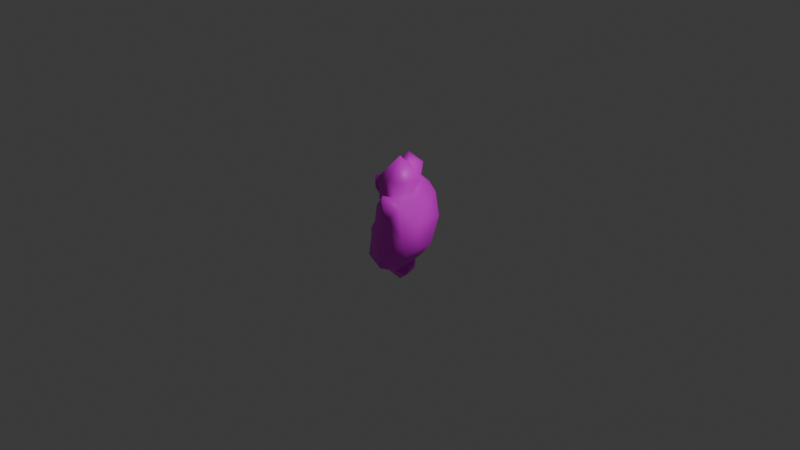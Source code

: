 # Source: crystalDecim.blend  (saved by Blender 4.1.24; exported with 4.5.12 LTS)
import bpy
from mathutils import Matrix  # noqa: F401  (used for matrix-valued properties, if any)

bpy.ops.wm.read_factory_settings(use_empty=True)
scene = bpy.context.scene
scene.name = 'Scene'

# ---- collections
col_collection = bpy.data.collections.new('Collection'); scene.collection.children.link(col_collection)

# ---- images (referenced by path relative to the original .blend; pixels are not part of the script)
import os
ASSET_DIR = os.environ.get("B2B_ASSET_DIR", "")  # directory of the original .blend (textures are referenced by path, not embedded)
HERE = os.path.dirname(os.path.abspath(__file__))  # packed textures are extracted next to this script under _unpacked/

def load_image(name, relpath, width, height, colorspace="sRGB"):
    """Load a texture the original file referenced (path relative to the .blend, or extracted next to this script)."""
    p = next((c for c in (os.path.join(HERE, relpath), os.path.join(ASSET_DIR, relpath)) if relpath and os.path.exists(c)), "")
    if p:
        img = bpy.data.images.load(p, check_existing=True)
        img.name = name
    else:  # same state as the original file: an image datablock whose file is absent (Cycles renders it pink)
        img = bpy.data.images.new(name, width, height)
        img.source = "FILE"
        img.filepath = "//" + (relpath or name)
    img.colorspace_settings.name = colorspace
    return img
img_t_mineral_1_basecolor_png = load_image('T_Mineral_1_BaseColor.png', 'T_Mineral_1_BaseColor.png', 1024, 1024, 'sRGB')

# ---- materials (node trees are filled in below, after node groups)
mat_mineral_1 = bpy.data.materials.new('Mineral_1')
mat_mineral_1.use_transparent_shadow = False
mat_mineral_1.diffuse_color = (0.357, 0.5761, 0.8, 1.0)
mat_mineral_1.roughness = 0.5

# ---- material node trees
mat_mineral_1.use_nodes = True; mat_mineral_1.node_tree.nodes.clear()
_N = mat_mineral_1.node_tree.nodes; _L = mat_mineral_1.node_tree.links
n0 = _N.new('ShaderNodeBsdfPrincipled'); n0.name = 'Principled BSDF'; n0.location = (10, 300)
n0.inputs[27].default_value = (0.0, 0.0, 0.0, 1.0)
n0.inputs[28].default_value = 1.0
n1 = _N.new('ShaderNodeOutputMaterial'); n1.name = 'Material Output'; n1.location = (300, 300)
n2 = _N.new('ShaderNodeNormalMap'); n2.name = 'Normal Map'; n2.location = (-300, -300)
n2.label = 'Normal/Map'
n2.inputs[0].default_value = 0.0
n3 = _N.new('ShaderNodeTexImage'); n3.name = 'Image Texture'; n3.location = (-300, 600)
n3.image = img_t_mineral_1_basecolor_png
_L.new(n0.outputs[0], n1.inputs[0])
_L.new(n2.outputs[0], n0.inputs[5])
_L.new(n3.outputs[0], n0.inputs[0])
n1.is_active_output = True

# ---- world
world_world = bpy.data.worlds.new('World'); scene.world = world_world
world_world.use_nodes = True; world_world.node_tree.nodes.clear()
_N = world_world.node_tree.nodes; _L = world_world.node_tree.links
n0 = _N.new('ShaderNodeOutputWorld'); n0.name = 'World Output'; n0.location = (300, 300)
n1 = _N.new('ShaderNodeBackground'); n1.name = 'Background'; n1.location = (10, 300)
n1.inputs[0].default_value = (0.05088, 0.05088, 0.05088, 1.0)
_L.new(n1.outputs[0], n0.inputs[0])
n0.is_active_output = True
world_world.color = (0.05088, 0.05088, 0.05088)
world_world.use_sun_shadow = False
world_world.sun_shadow_jitter_overblur = 0.0

# ---- cameras
cam_camera = bpy.data.cameras.new('Camera')
cam_camera.clip_end = 100.0
cam_camera.ortho_scale = 7.314

# ---- lights
light_light = bpy.data.lights.new('Light', 'POINT')
light_light.transmission_factor = 0.0
light_light.energy = 1000.0
light_light.shadow_soft_size = 0.1
light_light.shadow_maximum_resolution = 0.006
light_light.use_absolute_resolution = True

# ---- meshes
me_sm_mineral_1 = bpy.data.meshes.new('SM_Mineral_1')
me_sm_mineral_1.from_pydata([(-0.2555, -0.2484, 0.05542), (-0.2148, -0.1997, 0.1879), (-0.2213, -0.1078, 0.1809), (-0.2547, -0.01547, 0.008523), (-0.2109, -0.4415, 0.06631), (-0.2049, -0.4009, 0.231), (-0.09892, -0.5304, 0.1166), (-0.1303, -0.506, 0.013), (-0.1213, -0.5626, -0.01656), (-0.01693, -0.1966, 0.2887), (-0.1238, -0.08825, 0.2356), (-0.04428, -0.4921, 0.237), (0.01968, -0.5235, 0.162), (0.01995, -0.6781, 0.01051), (-0.3469, 0.3009, -0.118), (-0.349, 0.3901, 0.01533), (-0.2638, 0.2828, 0.07803), (-0.2031, 0.06779, 0.06756), (-0.1745, 0.1401, 0.02224), (-0.1931, 0.3477, 0.006637), (-0.2003, 0.4766, -0.005993), (-0.1852, -0.03285, 0.1584), (-0.1274, 0.1669, 0.1463), (0.01251, 0.6982, -0.002923), (-0.1007, 0.1922, 0.2122), (-0.1317, 0.4754, 0.1611), (0.02948, 0.317, 0.2097), (0.04599, 0.4946, 0.2127), (-0.2871, -0.1879, -0.2447), (-0.1962, -0.3475, -0.1612), (-0.2083, -0.2372, -0.3925), (-0.08056, -0.5093, -0.114), (-0.09674, -0.1165, -0.4657), (-0.1012, -0.421, -0.2291), (-0.379, 0.2393, -0.02158), (-0.2753, 0.4873, -0.2066), (-0.2961, 0.4217, -0.3427), (-0.2098, 0.5817, -0.3365), (-0.2432, 0.3505, -0.1344), (-0.2373, 0.03531, -0.1058), (-0.2122, 0.1323, -0.2107), (-0.2515, 0.1005, -0.3248), (-0.1813, 0.2221, -0.3556), (-0.1591, 0.2995, -0.1072), (-0.06693, 0.5453, -0.2213), (-0.2233, 0.4187, -0.4197), (-0.22, -0.00519, -0.4319), (-0.1508, 0.1431, -0.4813), (-0.08791, 0.2941, -0.3921), (-0.1151, 0.488, -0.1672), (-0.09124, 0.4759, -0.4228), (-0.01457, 0.08522, -0.4692), (0.03418, 0.4701, -0.2143), (0.01009, 0.3906, -0.2759), (0.06467, -0.4274, 0.3206), (0.1598, -0.5675, 0.05749), (0.1664, -0.1241, 0.3289), (0.1084, -0.5025, 0.1513), (0.2706, -0.1978, 0.3262), (0.3251, -0.3126, 0.2541), (0.3478, -0.2596, 0.02255), (0.3817, -0.1901, 0.257), (0.4434, -0.1109, 0.1301), (0.05528, 0.1474, 0.3027), (0.02433, 0.2764, 0.3168), (0.1482, 0.3346, 0.1752), (0.2373, 0.2704, 0.2231), (0.1604, 0.2588, 0.3656), (0.1705, 0.1415, 0.3094), (0.1209, 0.4035, 0.3315), (0.182, 0.4882, 0.1376), (0.2293, 0.3439, 0.04629), (0.3533, -0.01471, 0.3022), (0.3239, 0.2334, -0.07037), (0.4094, 0.1201, 0.1279), (0.03254, -0.5645, -0.137), (0.1348, -0.547, -0.09483), (0.1003, -0.4364, -0.1411), (0.1002, -0.3006, -0.3141), (0.1207, -0.1102, -0.3832), (0.1737, -0.4186, -0.05541), (0.3764, -0.1784, -0.07834), (-0.001501, 0.2912, -0.4242), (0.1664, 0.248, -0.3503), (0.2338, 0.4919, -0.02752), (0.1442, 0.4421, -0.1846), (0.3439, 0.08111, -0.223)], [], [(5, 1, 0), (4, 5, 0), (0, 1, 2), (0, 2, 3), (5, 6, 11), (1, 5, 9), (10, 1, 9), (54, 5, 11), (13, 12, 6), (17, 3, 21), (19, 16, 18), (3, 17, 18), (39, 3, 18), (17, 22, 18), (19, 18, 22), (24, 21, 10), (17, 21, 24), (22, 26, 25), (22, 17, 24), (19, 22, 25), (63, 24, 10), (22, 24, 26), (26, 63, 64), (49, 23, 52), (28, 29, 0), (28, 0, 3), (29, 28, 30), (46, 28, 41), (30, 28, 46), (30, 46, 32), (29, 7, 4), (8, 7, 31), (32, 78, 30), (33, 77, 31), (78, 77, 33), (15, 38, 14), (40, 34, 14), (41, 28, 3), (37, 36, 35), (38, 40, 14), (42, 40, 36), (42, 41, 40), (37, 45, 36), (46, 42, 47), (49, 35, 43), (35, 49, 44), (48, 42, 45), (37, 50, 45), (51, 32, 47), (48, 53, 82), (55, 12, 13), (12, 57, 11), (56, 9, 58), (56, 58, 72), (80, 59, 57), (61, 58, 59), (60, 61, 59), (72, 61, 62), (64, 69, 26), (27, 70, 23), (26, 69, 65), (27, 26, 65), (63, 56, 72), (63, 68, 67), (68, 66, 67), (70, 27, 65), (23, 70, 84), (65, 66, 71), (71, 84, 70), (66, 68, 72), (73, 71, 74), (62, 74, 72), (74, 62, 86), (55, 13, 76), (76, 13, 75), (76, 80, 55), (78, 81, 80), (80, 81, 60), (62, 60, 81), (82, 53, 52), (79, 32, 51), (23, 84, 85), (82, 52, 85), (85, 83, 82), (84, 71, 85), (0, 29, 4), (21, 3, 2), (2, 1, 10), (4, 6, 5), (7, 6, 4), (9, 5, 54), (12, 11, 6), (7, 8, 6), (8, 13, 6), (16, 15, 34), (38, 15, 19), (18, 16, 34), (19, 15, 16), (19, 25, 20), (18, 34, 39), (21, 2, 10), (20, 25, 23), (27, 23, 25), (26, 24, 63), (26, 27, 25), (29, 30, 33), (33, 7, 29), (33, 31, 7), (78, 33, 30), (78, 32, 79), (31, 13, 8), (31, 75, 13), (31, 77, 75), (14, 34, 15), (39, 34, 40), (35, 36, 38), (40, 38, 36), (46, 41, 42), (68, 63, 72), (38, 19, 43), (43, 19, 20), (49, 20, 23), (38, 43, 35), (44, 37, 35), (45, 42, 36), (48, 47, 42), (43, 20, 49), (50, 48, 45), (47, 32, 46), (53, 48, 50), (47, 48, 82), (82, 51, 47), (53, 44, 49), (44, 50, 37), (49, 52, 53), (50, 44, 53), (51, 82, 83), (55, 57, 12), (9, 54, 58), (11, 57, 54), (80, 57, 55), (59, 58, 54), (54, 57, 59), (80, 60, 59), (60, 62, 61), (63, 10, 9), (64, 63, 67), (63, 9, 56), (69, 64, 67), (65, 69, 66), (66, 69, 67), (71, 70, 65), (74, 66, 72), (71, 66, 74), (72, 58, 61), (86, 73, 74), (75, 77, 76), (77, 80, 76), (77, 78, 80), (79, 86, 78), (78, 86, 81), (85, 52, 23), (51, 83, 79), (79, 83, 86), (85, 71, 73), (83, 85, 73), (73, 86, 83), (81, 86, 62), (39, 41, 3), (39, 40, 41)])
me_sm_mineral_1.polygons.foreach_set('use_smooth', [True] * 170)
_uv = me_sm_mineral_1.uv_layers.new(name='UVMap')
_uv.uv.foreach_set('vector', [0.3494, 0.1098, 0.3355, 0.1875, 0.274, 0.1724, 0.2876, 0.08023, 0.3494, 0.1098, 0.274, 0.1724, 0.274, 0.1724, 0.3355, 0.1875, 0.3355, 0.229, 0.274, 0.1724, 0.3355, 0.229, 0.255, 0.272, 0.3494, 0.1098, 0.3386, 0.03206, 0.397, 0.06028, 0.3355, 0.1875, 0.3494, 0.1098, 0.4486, 0.1759, 0.3939, 0.2353, 0.3355, 0.1875, 0.4486, 0.1759, 0.4593, 0.07224, 0.3494, 0.1098, 0.397, 0.06028, 0.3072, 0.6984, 0.3898, 0.729, 0.337, 0.7797, 0.298, 0.316, 0.255, 0.272, 0.3397, 0.266, 0.9648, 0.5575, 0.9752, 0.6045, 0.8942, 0.6102, 0.255, 0.272, 0.298, 0.316, 0.2766, 0.3645, 0.2037, 0.3153, 0.255, 0.272, 0.2766, 0.3645, 0.298, 0.316, 0.3522, 0.3763, 0.2766, 0.3645, 0.08339, 0.5505, 0.1509, 0.564, 0.1725, 0.6258, 0.3891, 0.3752, 0.3397, 0.266, 0.3939, 0.2353, 0.298, 0.316, 0.3397, 0.266, 0.3891, 0.3752, 0.1725, 0.6258, 0.1032, 0.7228, 0.03066, 0.641, 0.3522, 0.3763, 0.298, 0.316, 0.3891, 0.3752, 0.08339, 0.5505, 0.1725, 0.6258, 0.03066, 0.641, 0.4872, 0.3558, 0.3891, 0.3752, 0.3939, 0.2353, 0.3522, 0.3763, 0.3891, 0.3752, 0.444, 0.4487, 0.9222, 0.4823, 0.824, 0.4438, 0.8809, 0.4469, 0.3091, 0.514, 0.1941, 0.4639, 0.3089, 0.4357, 0.1421, 0.2005, 0.1796, 0.1213, 0.274, 0.1724, 0.1421, 0.2005, 0.274, 0.1724, 0.255, 0.272, 0.1796, 0.1213, 0.1421, 0.2005, 0.07003, 0.165, 0.04349, 0.2541, 0.1421, 0.2005, 0.1028, 0.3267, 0.07003, 0.165, 0.1421, 0.2005, 0.04349, 0.2541, 0.508, 0.4103, 0.6244, 0.3798, 0.581, 0.4346, 0.1796, 0.1213, 0.2778, 0.03019, 0.2876, 0.08023, 0.2735, 0.7504, 0.2656, 0.7835, 0.2172, 0.7121, 0.581, 0.4346, 0.5086, 0.5595, 0.508, 0.4103, 0.4241, 0.5096, 0.4192, 0.6275, 0.3508, 0.5612, 0.5086, 0.5595, 0.4192, 0.6275, 0.4241, 0.5096, 0.9392, 0.2123, 0.8984, 0.2602, 0.878, 0.2098, 0.8606, 0.7573, 0.9721, 0.687, 0.9641, 0.7459, 0.1028, 0.3267, 0.1421, 0.2005, 0.255, 0.272, 0.8983, 0.9211, 0.8301, 0.8976, 0.8949, 0.8488, 0.9645, 0.7963, 0.8606, 0.7573, 0.9641, 0.7459, 0.2438, 0.7936, 0.2309, 0.8804, 0.139, 0.759, 0.06423, 0.397, 0.1028, 0.3267, 0.147, 0.3593, 0.8983, 0.9211, 0.8363, 0.9465, 0.8301, 0.8976, 0.04349, 0.2541, 0.06423, 0.397, 0.01015, 0.3582, 0.05179, 0.8805, 0.08488, 0.808, 0.1353, 0.902, 0.08488, 0.808, 0.05179, 0.8805, 0.01961, 0.8619, 0.154, 0.9039, 0.2028, 0.8851, 0.2001, 0.9818, 0.8983, 0.9211, 0.9025, 0.9938, 0.8363, 0.9465, 0.6852, 0.4598, 0.581, 0.4346, 0.7098, 0.3989, 0.7978, 0.4389, 0.8655, 0.4973, 0.7795, 0.4737, 0.3431, 0.6551, 0.3898, 0.729, 0.3072, 0.6984, 0.3927, 0.005872, 0.4709, 0.01926, 0.397, 0.06028, 0.5276, 0.2116, 0.4486, 0.1759, 0.5804, 0.1635, 0.5276, 0.2116, 0.5804, 0.1635, 0.6196, 0.2795, 0.4292, 0.7074, 0.5011, 0.8588, 0.3788, 0.7942, 0.5683, 0.8597, 0.5263, 0.9073, 0.5011, 0.8588, 0.5427, 0.7525, 0.5683, 0.8597, 0.5011, 0.8588, 0.6743, 0.8887, 0.5683, 0.8597, 0.6043, 0.805, 0.8809, 0.4469, 0.9307, 0.4049, 0.9222, 0.4823, 0.09137, 0.4805, 0.09019, 0.4107, 0.1941, 0.4639, 0.9222, 0.4823, 0.9307, 0.4049, 0.9607, 0.4711, 0.01978, 0.7202, 0.1032, 0.7228, 0.0924, 0.7828, 0.4872, 0.3558, 0.5276, 0.2116, 0.6196, 0.2795, 0.824, 0.4438, 0.803, 0.3801, 0.8699, 0.3886, 0.803, 0.3801, 0.8659, 0.3253, 0.8699, 0.3886, 0.006586, 0.7759, 0.01978, 0.7202, 0.0924, 0.7828, 0.1941, 0.4639, 0.09019, 0.4107, 0.18, 0.3419, 0.8702, 0.8299, 0.8127, 0.8564, 0.8518, 0.7545, 0.9047, 0.06392, 0.8385, 0.1111, 0.8333, 0.02972, 0.8127, 0.8564, 0.7981, 0.9068, 0.6743, 0.8887, 0.7615, 0.7011, 0.8518, 0.7545, 0.7146, 0.7988, 0.6043, 0.805, 0.7146, 0.7988, 0.6743, 0.8887, 0.7146, 0.7988, 0.6043, 0.805, 0.6908, 0.6501, 0.3431, 0.6551, 0.3072, 0.6984, 0.2856, 0.6343, 0.2856, 0.6343, 0.3072, 0.6984, 0.2565, 0.6668, 0.2856, 0.6343, 0.3325, 0.5711, 0.3431, 0.6551, 0.5086, 0.5595, 0.5807, 0.7153, 0.4292, 0.7074, 0.4292, 0.7074, 0.5807, 0.7153, 0.5427, 0.7525, 0.6043, 0.805, 0.5427, 0.7525, 0.5807, 0.7153, 0.7795, 0.4737, 0.8655, 0.4973, 0.8938, 0.5613, 0.598, 0.5406, 0.581, 0.4346, 0.6852, 0.4598, 0.1941, 0.4639, 0.18, 0.3419, 0.2466, 0.3687, 0.7795, 0.4737, 0.8938, 0.5613, 0.8483, 0.6115, 0.8483, 0.6115, 0.7555, 0.5595, 0.7795, 0.4737, 0.8385, 0.1111, 0.9047, 0.06392, 0.8772, 0.1793, 0.274, 0.1724, 0.1796, 0.1213, 0.2876, 0.08023, 0.3397, 0.266, 0.255, 0.272, 0.3355, 0.229, 0.3355, 0.229, 0.3355, 0.1875, 0.3939, 0.2353, 0.2876, 0.08023, 0.3386, 0.03206, 0.3494, 0.1098, 0.2778, 0.03019, 0.3386, 0.03206, 0.2876, 0.08023, 0.4486, 0.1759, 0.3494, 0.1098, 0.4593, 0.07224, 0.3927, 0.005872, 0.397, 0.06028, 0.3386, 0.03206, 0.2656, 0.7835, 0.2735, 0.7504, 0.337, 0.7797, 0.2735, 0.7504, 0.3072, 0.6984, 0.337, 0.7797, 0.995, 0.1981, 0.9392, 0.2123, 0.9253, 0.1607, 0.8984, 0.2602, 0.9392, 0.2123, 0.97, 0.2695, 0.8942, 0.6102, 0.9752, 0.6045, 0.9721, 0.687, 0.97, 0.2695, 0.9392, 0.2123, 0.995, 0.1981, 0.08339, 0.5505, 0.03066, 0.641, 0.01704, 0.5595, 0.8942, 0.6102, 0.9721, 0.687, 0.8515, 0.6828, 0.3397, 0.266, 0.3355, 0.229, 0.3939, 0.2353, 0.2441, 0.5847, 0.1517, 0.557, 0.1941, 0.4639, 0.09137, 0.4805, 0.1941, 0.4639, 0.1517, 0.557, 0.444, 0.4487, 0.3891, 0.3752, 0.4872, 0.3558, 0.1032, 0.7228, 0.01978, 0.7202, 0.03066, 0.641, 0.1796, 0.1213, 0.07003, 0.165, 0.1379, 0.06482, 0.1379, 0.06482, 0.2778, 0.03019, 0.1796, 0.1213, 0.1379, 0.06482, 0.201, 0.01019, 0.2778, 0.03019, 0.5086, 0.5595, 0.4241, 0.5096, 0.508, 0.4103, 0.5086, 0.5595, 0.581, 0.4346, 0.598, 0.5406, 0.2172, 0.7121, 0.3072, 0.6984, 0.2735, 0.7504, 0.2172, 0.7121, 0.2565, 0.6668, 0.3072, 0.6984, 0.2172, 0.7121, 0.2414, 0.5904, 0.2565, 0.6668, 0.878, 0.2098, 0.9253, 0.1607, 0.9392, 0.2123, 0.8515, 0.6828, 0.9721, 0.687, 0.8606, 0.7573, 0.08488, 0.808, 0.139, 0.759, 0.1699, 0.8716, 0.2309, 0.8804, 0.1699, 0.8716, 0.139, 0.759, 0.04349, 0.2541, 0.1028, 0.3267, 0.06423, 0.397, 0.5409, 0.3488, 0.4872, 0.3558, 0.6196, 0.2795, 0.9645, 0.7963, 0.98, 0.8582, 0.9333, 0.8272, 0.093, 0.4929, 0.08339, 0.5505, 0.01704, 0.5595, 0.3091, 0.514, 0.2441, 0.5847, 0.1941, 0.4639, 0.1699, 0.8716, 0.1353, 0.902, 0.08488, 0.808, 0.9713, 0.9165, 0.8983, 0.9211, 0.8949, 0.8488, 0.1738, 0.728, 0.2438, 0.7936, 0.139, 0.759, 0.03814, 0.4548, 0.01015, 0.3582, 0.06423, 0.397, 0.093, 0.4929, 0.01704, 0.5595, 0.00697, 0.4769, 0.1314, 0.9819, 0.154, 0.9039, 0.2001, 0.9818, 0.7098, 0.3989, 0.581, 0.4346, 0.6244, 0.3798, 0.07353, 0.9127, 0.154, 0.9039, 0.1314, 0.9819, 0.7098, 0.3989, 0.7978, 0.4389, 0.7795, 0.4737, 0.7795, 0.4737, 0.6852, 0.4598, 0.7098, 0.3989, 0.07353, 0.9127, 0.02441, 0.9822, 0.01241, 0.9465, 0.9713, 0.9165, 0.9025, 0.9938, 0.8983, 0.9211, 0.8229, 0.3209, 0.8494, 0.2429, 0.8736, 0.2814, 0.1314, 0.9819, 0.02441, 0.9822, 0.07353, 0.9127, 0.6852, 0.4598, 0.7795, 0.4737, 0.7555, 0.5595, 0.3431, 0.6551, 0.4047, 0.6423, 0.3898, 0.729, 0.4486, 0.1759, 0.4593, 0.07224, 0.5804, 0.1635, 0.397, 0.06028, 0.4709, 0.01926, 0.4593, 0.07224, 0.3325, 0.5711, 0.4047, 0.6423, 0.3431, 0.6551, 0.5011, 0.8588, 0.5263, 0.9073, 0.4052, 0.8936, 0.4052, 0.8936, 0.3788, 0.7942, 0.5011, 0.8588, 0.4292, 0.7074, 0.5427, 0.7525, 0.5011, 0.8588, 0.5427, 0.7525, 0.6043, 0.805, 0.5683, 0.8597, 0.4872, 0.3558, 0.3939, 0.2353, 0.4486, 0.1759, 0.8809, 0.4469, 0.824, 0.4438, 0.8699, 0.3886, 0.4872, 0.3558, 0.4486, 0.1759, 0.5276, 0.2116, 0.9307, 0.4049, 0.8809, 0.4469, 0.8699, 0.3886, 0.9248, 0.3092, 0.9355, 0.3868, 0.8659, 0.3253, 0.8659, 0.3253, 0.9307, 0.4049, 0.8699, 0.3886, 0.9047, 0.06392, 0.8333, 0.02972, 0.8987, 0.002482, 0.7146, 0.7988, 0.8127, 0.8564, 0.6743, 0.8887, 0.8518, 0.7545, 0.8127, 0.8564, 0.7146, 0.7988, 0.6743, 0.8887, 0.5263, 0.9073, 0.5683, 0.8597, 0.6908, 0.6501, 0.7615, 0.7011, 0.7146, 0.7988, 0.2565, 0.6668, 0.2414, 0.5904, 0.2856, 0.6343, 0.2414, 0.5904, 0.3325, 0.5711, 0.2856, 0.6343, 0.4192, 0.6275, 0.5086, 0.5595, 0.4292, 0.7074, 0.598, 0.5406, 0.6908, 0.6501, 0.5086, 0.5595, 0.5086, 0.5595, 0.6908, 0.6501, 0.5807, 0.7153, 0.2466, 0.3687, 0.3089, 0.4357, 0.1941, 0.4639, 0.6852, 0.4598, 0.7555, 0.5595, 0.598, 0.5406, 0.598, 0.5406, 0.7555, 0.5595, 0.6908, 0.6501, 0.8483, 0.6115, 0.8518, 0.7545, 0.7615, 0.7011, 0.7555, 0.5595, 0.8483, 0.6115, 0.7615, 0.7011, 0.7615, 0.7011, 0.6908, 0.6501, 0.7555, 0.5595, 0.5807, 0.7153, 0.6908, 0.6501, 0.6043, 0.805, 0.2037, 0.3153, 0.1028, 0.3267, 0.255, 0.272, 0.2037, 0.3153, 0.147, 0.3593, 0.1028, 0.3267])
me_sm_mineral_1.materials.append(mat_mineral_1)
me_sm_mineral_1.update()
me_sm_mineral_1.normals_split_custom_set([tuple(v) for v in zip(*[iter([-0.6971, -0.37, 0.6141, -0.7778, 0.07707, 0.6238, -0.9914, -0.1184, 0.05502, -0.8257, -0.564, 0.004847, -0.6971, -0.37, 0.6141, -0.9914, -0.1184, 0.05502, -0.9914, -0.1184, 0.05502, -0.7778, 0.07707, 0.6238, -0.7391, 0.2299, 0.6332, -0.9914, -0.1184, 0.05502, -0.7391, 0.2299, 0.6332, -0.9451, 0.2956, 0.1393, -0.6971, -0.37, 0.6141, -0.5638, -0.7618, 0.319, -0.1393, -0.8002, 0.5834, -0.7778, 0.07707, 0.6238, -0.6971, -0.37, 0.6141, -0.2968, 0.06615, 0.9526, -0.4816, 0.135, 0.8659, -0.7778, 0.07707, 0.6238, -0.2968, 0.06615, 0.9526, 0.1238, -0.4207, 0.8987, -0.6971, -0.37, 0.6141, -0.1393, -0.8002, 0.5834, 0.09537, -0.9952, -0.0196, 0.2089, -0.8107, 0.5469, -0.5638, -0.7618, 0.319, -0.8695, 0.408, 0.2783, -0.9451, 0.2956, 0.1393, -0.7878, 0.309, 0.5329, -0.8753, 0.4835, -0.006516, 0.05865, 0.07212, 0.9957, -0.9647, -0.02923, 0.2618, -0.9451, 0.2956, 0.1393, -0.8695, 0.408, 0.2783, -0.9647, -0.02923, 0.2618, -0.9745, 0.2156, -0.06213, -0.9451, 0.2956, 0.1393, -0.9647, -0.02923, 0.2618, -0.8695, 0.408, 0.2783, -0.8242, 0.5235, 0.2159, -0.9647, -0.02923, 0.2618, -0.8753, 0.4835, -0.006516, -0.9647, -0.02923, 0.2618, -0.8242, 0.5235, 0.2159, -0.6483, 0.4748, 0.5952, -0.7878, 0.309, 0.5329, -0.4816, 0.135, 0.8659, -0.8695, 0.408, 0.2783, -0.7878, 0.309, 0.5329, -0.6483, 0.4748, 0.5952, -0.8242, 0.5235, 0.2159, -0.2872, 0.2779, 0.9167, -0.5348, 0.379, 0.7552, -0.8242, 0.5235, 0.2159, -0.8695, 0.408, 0.2783, -0.6483, 0.4748, 0.5952, -0.8753, 0.4835, -0.006516, -0.8242, 0.5235, 0.2159, -0.5348, 0.379, 0.7552, -0.297, -0.0229, 0.9546, -0.6483, 0.4748, 0.5952, -0.4816, 0.135, 0.8659, -0.8242, 0.5235, 0.2159, -0.6483, 0.4748, 0.5952, -0.2872, 0.2779, 0.9167, -0.2872, 0.2779, 0.9167, -0.297, -0.0229, 0.9546, -0.7484, 0.102, 0.6554, -0.4632, 0.7737, -0.4323, -0.05428, 0.9882, 0.1432, 0.1428, 0.6885, -0.711, -0.9787, -0.1903, -0.0776, -0.8229, -0.5126, -0.2449, -0.9914, -0.1184, 0.05502, -0.9787, -0.1903, -0.0776, -0.9914, -0.1184, 0.05502, -0.9451, 0.2956, 0.1393, -0.8229, -0.5126, -0.2449, -0.9787, -0.1903, -0.0776, -0.5807, -0.428, -0.6925, -0.719, 0.0008656, -0.695, -0.9787, -0.1903, -0.0776, -0.9574, 0.2383, -0.1633, -0.5807, -0.428, -0.6925, -0.9787, -0.1903, -0.0776, -0.719, 0.0008656, -0.695, -0.5807, -0.428, -0.6925, -0.719, 0.0008656, -0.695, 0.0188, -0.2629, -0.9646, -0.8229, -0.5126, -0.2449, -0.8175, -0.5759, -0.001223, -0.8257, -0.564, 0.004847, -0.8146, -0.5286, -0.2386, -0.8175, -0.5759, -0.001223, -0.434, -0.5948, -0.6766, 0.0188, -0.2629, -0.9646, 0.4347, -0.5865, -0.6835, -0.5807, -0.428, -0.6925, -0.3004, -0.7576, -0.5795, 0.5155, -0.5413, -0.6643, -0.434, -0.5948, -0.6766, 0.4347, -0.5865, -0.6835, 0.5155, -0.5413, -0.6643, -0.3004, -0.7576, -0.5795, -0.4673, 0.7209, 0.5118, -0.6487, 0.7524, -0.1144, -0.7496, 0.1617, -0.6418, -0.8697, -0.1017, -0.4829, -0.9136, -0.2392, 0.3287, -0.7496, 0.1617, -0.6418, -0.9574, 0.2383, -0.1633, -0.9787, -0.1903, -0.0776, -0.9451, 0.2956, 0.1393, -0.5066, 0.851, -0.1386, -0.9142, -0.09852, -0.393, -0.8157, 0.3551, 0.4566, -0.6487, 0.7524, -0.1144, -0.8697, -0.1017, -0.4829, -0.7496, 0.1617, -0.6418, -0.6718, -0.1433, -0.7268, -0.8697, -0.1017, -0.4829, -0.9142, -0.09852, -0.393, -0.6718, -0.1433, -0.7268, -0.9574, 0.2383, -0.1633, -0.8697, -0.1017, -0.4829, -0.5066, 0.851, -0.1386, -0.3792, -0.1071, -0.9191, -0.9142, -0.09852, -0.393, -0.719, 0.0008656, -0.695, -0.6718, -0.1433, -0.7268, -0.3648, 0.3129, -0.8769, -0.4632, 0.7737, -0.4323, -0.8157, 0.3551, 0.4566, -0.7847, 0.5367, 0.3102, -0.8157, 0.3551, 0.4566, -0.4632, 0.7737, -0.4323, 0.5037, 0.8066, 0.3094, -0.002302, -0.04534, -0.999, -0.6718, -0.1433, -0.7268, -0.3792, -0.1071, -0.9191, -0.5066, 0.851, -0.1386, 0.4592, 0.4573, -0.7616, -0.3792, -0.1071, -0.9191, 0.273, 0.07913, -0.9588, 0.0188, -0.2629, -0.9646, -0.3648, 0.3129, -0.8769, -0.002302, -0.04534, -0.999, 0.2735, 0.88, -0.3883, 0.1711, 0.4845, -0.8579, 0.8504, -0.4864, 0.2004, 0.2089, -0.8107, 0.5469, 0.09537, -0.9952, -0.0196, 0.2089, -0.8107, 0.5469, 0.5803, -0.6864, 0.4383, -0.1393, -0.8002, 0.5834, -0.01848, -0.04526, 0.9988, -0.2968, 0.06615, 0.9526, 0.3611, -0.1413, 0.9218, -0.01848, -0.04526, 0.9988, 0.3611, -0.1413, 0.9218, 0.5962, 0.1869, 0.7808, 0.7833, -0.5151, -0.348, 0.7342, -0.5213, 0.4351, 0.5803, -0.6864, 0.4383, 0.8379, -0.3424, 0.425, 0.3611, -0.1413, 0.9218, 0.7342, -0.5213, 0.4351, 0.7742, -0.5941, -0.2184, 0.8379, -0.3424, 0.425, 0.7342, -0.5213, 0.4351, 0.5962, 0.1869, 0.7808, 0.8379, -0.3424, 0.425, 0.9774, -0.2107, -0.01722, -0.7484, 0.102, 0.6554, 0.04462, 0.7665, 0.6407, -0.2872, 0.2779, 0.9167, 0.01629, 0.3096, 0.9507, 0.8016, 0.3326, 0.4968, -0.05428, 0.9882, 0.1432, -0.2872, 0.2779, 0.9167, 0.04462, 0.7665, 0.6407, 0.6887, 0.4853, 0.5388, 0.01629, 0.3096, 0.9507, -0.2872, 0.2779, 0.9167, 0.6887, 0.4853, 0.5388, -0.297, -0.0229, 0.9546, -0.01848, -0.04526, 0.9988, 0.5962, 0.1869, 0.7808, -0.297, -0.0229, 0.9546, 0.1721, -0.04903, 0.9839, 0.4411, 0.02756, 0.897, 0.1721, -0.04903, 0.9839, 0.8401, 0.4463, 0.3083, 0.4411, 0.02756, 0.897, 0.8016, 0.3326, 0.4968, 0.01629, 0.3096, 0.9507, 0.6887, 0.4853, 0.5388, -0.05428, 0.9882, 0.1432, 0.8016, 0.3326, 0.4968, 0.9026, 0.309, -0.2996, 0.6887, 0.4853, 0.5388, 0.8401, 0.4463, 0.3083, 0.8831, 0.4631, 0.07493, 0.8831, 0.4631, 0.07493, 0.9026, 0.309, -0.2996, 0.8016, 0.3326, 0.4968, 0.8401, 0.4463, 0.3083, 0.1721, -0.04903, 0.9839, 0.5962, 0.1869, 0.7808, 0.8637, 0.4596, -0.2069, 0.8831, 0.4631, 0.07493, 0.893, 0.3959, 0.214, 0.9774, -0.2107, -0.01722, 0.893, 0.3959, 0.214, 0.5962, 0.1869, 0.7808, 0.893, 0.3959, 0.214, 0.9774, -0.2107, -0.01722, 0.7894, 0.08661, -0.6078, 0.8504, -0.4864, 0.2004, 0.09537, -0.9952, -0.0196, 0.6139, -0.3891, -0.6868, 0.6139, -0.3891, -0.6868, 0.09537, -0.9952, -0.0196, -0.1242, -0.4353, -0.8917, 0.6139, -0.3891, -0.6868, 0.7833, -0.5151, -0.348, 0.8504, -0.4864, 0.2004, 0.4347, -0.5865, -0.6835, 0.877, -0.3224, -0.3562, 0.7833, -0.5151, -0.348, 0.7833, -0.5151, -0.348, 0.877, -0.3224, -0.3562, 0.7742, -0.5941, -0.2184, 0.9774, -0.2107, -0.01722, 0.7742, -0.5941, -0.2184, 0.877, -0.3224, -0.3562, 0.1711, 0.4845, -0.8579, 0.2735, 0.88, -0.3883, 0.1428, 0.6885, -0.711, 0.5246, -0.2461, -0.815, 0.0188, -0.2629, -0.9646, 0.273, 0.07913, -0.9588, -0.05428, 0.9882, 0.1432, 0.9026, 0.309, -0.2996, 0.6645, 0.4911, -0.5632, 0.1711, 0.4845, -0.8579, 0.1428, 0.6885, -0.711, 0.6645, 0.4911, -0.5632, 0.6645, 0.4911, -0.5632, 0.6419, 0.3428, -0.6859, 0.1711, 0.4845, -0.8579, 0.9026, 0.309, -0.2996, 0.8831, 0.4631, 0.07493, 0.6645, 0.4911, -0.5632, -0.9914, -0.1184, 0.05502, -0.8229, -0.5126, -0.2449, -0.8257, -0.564, 0.004847, -0.7878, 0.309, 0.5329, -0.9451, 0.2956, 0.1393, -0.7391, 0.2299, 0.6332, -0.7391, 0.2299, 0.6332, -0.7778, 0.07707, 0.6238, -0.4816, 0.135, 0.8659, -0.8257, -0.564, 0.004847, -0.5638, -0.7618, 0.319, -0.6971, -0.37, 0.6141, -0.8175, -0.5759, -0.001223, -0.5638, -0.7618, 0.319, -0.8257, -0.564, 0.004847, -0.2968, 0.06615, 0.9526, -0.6971, -0.37, 0.6141, 0.1238, -0.4207, 0.8987, 0.2089, -0.8107, 0.5469, -0.1393, -0.8002, 0.5834, -0.5638, -0.7618, 0.319, -0.8175, -0.5759, -0.001223, -0.8146, -0.5286, -0.2386, -0.5638, -0.7618, 0.319, -0.8146, -0.5286, -0.2386, 0.09537, -0.9952, -0.0196, -0.5638, -0.7618, 0.319, 0.05865, 0.07212, 0.9957, -0.4673, 0.7209, 0.5118, -0.9136, -0.2392, 0.3287, -0.6487, 0.7524, -0.1144, -0.4673, 0.7209, 0.5118, -0.8753, 0.4835, -0.006516, -0.9647, -0.02923, 0.2618, 0.05865, 0.07212, 0.9957, -0.9136, -0.2392, 0.3287, -0.8753, 0.4835, -0.006516, -0.4673, 0.7209, 0.5118, 0.05865, 0.07212, 0.9957, -0.8753, 0.4835, -0.006516, -0.5348, 0.379, 0.7552, -0.9088, 0.414, -0.05295, -0.9647, -0.02923, 0.2618, -0.9136, -0.2392, 0.3287, -0.9745, 0.2156, -0.06213, -0.7878, 0.309, 0.5329, -0.7391, 0.2299, 0.6332, -0.4816, 0.135, 0.8659, -0.9088, 0.414, -0.05295, -0.5348, 0.379, 0.7552, -0.05428, 0.9882, 0.1432, 0.01629, 0.3096, 0.9507, -0.05428, 0.9882, 0.1432, -0.5348, 0.379, 0.7552, -0.2872, 0.2779, 0.9167, -0.6483, 0.4748, 0.5952, -0.297, -0.0229, 0.9546, -0.2872, 0.2779, 0.9167, 0.01629, 0.3096, 0.9507, -0.5348, 0.379, 0.7552, -0.8229, -0.5126, -0.2449, -0.5807, -0.428, -0.6925, -0.3004, -0.7576, -0.5795, -0.3004, -0.7576, -0.5795, -0.8175, -0.5759, -0.001223, -0.8229, -0.5126, -0.2449, -0.3004, -0.7576, -0.5795, -0.434, -0.5948, -0.6766, -0.8175, -0.5759, -0.001223, 0.4347, -0.5865, -0.6835, -0.3004, -0.7576, -0.5795, -0.5807, -0.428, -0.6925, 0.4347, -0.5865, -0.6835, 0.0188, -0.2629, -0.9646, 0.5246, -0.2461, -0.815, -0.434, -0.5948, -0.6766, 0.09537, -0.9952, -0.0196, -0.8146, -0.5286, -0.2386, -0.434, -0.5948, -0.6766, -0.1242, -0.4353, -0.8917, 0.09537, -0.9952, -0.0196, -0.434, -0.5948, -0.6766, 0.5155, -0.5413, -0.6643, -0.1242, -0.4353, -0.8917, -0.7496, 0.1617, -0.6418, -0.9136, -0.2392, 0.3287, -0.4673, 0.7209, 0.5118, -0.9745, 0.2156, -0.06213, -0.9136, -0.2392, 0.3287, -0.8697, -0.1017, -0.4829, -0.8157, 0.3551, 0.4566, -0.9142, -0.09852, -0.393, -0.6487, 0.7524, -0.1144, -0.8697, -0.1017, -0.4829, -0.6487, 0.7524, -0.1144, -0.9142, -0.09852, -0.393, -0.719, 0.0008656, -0.695, -0.9574, 0.2383, -0.1633, -0.6718, -0.1433, -0.7268, 0.1721, -0.04903, 0.9839, -0.297, -0.0229, 0.9546, 0.5962, 0.1869, 0.7808, -0.6487, 0.7524, -0.1144, -0.8753, 0.4835, -0.006516, -0.7847, 0.5367, 0.3102, -0.7847, 0.5367, 0.3102, -0.8753, 0.4835, -0.006516, -0.9088, 0.414, -0.05295, -0.4632, 0.7737, -0.4323, -0.9088, 0.414, -0.05295, -0.05428, 0.9882, 0.1432, -0.6487, 0.7524, -0.1144, -0.7847, 0.5367, 0.3102, -0.8157, 0.3551, 0.4566, 0.5037, 0.8066, 0.3094, -0.5066, 0.851, -0.1386, -0.8157, 0.3551, 0.4566, -0.3792, -0.1071, -0.9191, -0.6718, -0.1433, -0.7268, -0.9142, -0.09852, -0.393, -0.002302, -0.04534, -0.999, -0.3648, 0.3129, -0.8769, -0.6718, -0.1433, -0.7268, -0.7847, 0.5367, 0.3102, -0.9088, 0.414, -0.05295, -0.4632, 0.7737, -0.4323, 0.4592, 0.4573, -0.7616, -0.002302, -0.04534, -0.999, -0.3792, -0.1071, -0.9191, -0.3648, 0.3129, -0.8769, 0.0188, -0.2629, -0.9646, -0.719, 0.0008656, -0.695, 0.2735, 0.88, -0.3883, -0.002302, -0.04534, -0.999, 0.4592, 0.4573, -0.7616, -0.3648, 0.3129, -0.8769, -0.002302, -0.04534, -0.999, 0.1711, 0.4845, -0.8579, 0.1711, 0.4845, -0.8579, 0.273, 0.07913, -0.9588, -0.3648, 0.3129, -0.8769, 0.2735, 0.88, -0.3883, 0.5037, 0.8066, 0.3094, -0.4632, 0.7737, -0.4323, 0.5037, 0.8066, 0.3094, 0.4592, 0.4573, -0.7616, -0.5066, 0.851, -0.1386, -0.4632, 0.7737, -0.4323, 0.1428, 0.6885, -0.711, 0.2735, 0.88, -0.3883, 0.4592, 0.4573, -0.7616, 0.5037, 0.8066, 0.3094, 0.2735, 0.88, -0.3883, 0.273, 0.07913, -0.9588, 0.1711, 0.4845, -0.8579, 0.6419, 0.3428, -0.6859, 0.8504, -0.4864, 0.2004, 0.5803, -0.6864, 0.4383, 0.2089, -0.8107, 0.5469, -0.2968, 0.06615, 0.9526, 0.1238, -0.4207, 0.8987, 0.3611, -0.1413, 0.9218, -0.1393, -0.8002, 0.5834, 0.5803, -0.6864, 0.4383, 0.1238, -0.4207, 0.8987, 0.7833, -0.5151, -0.348, 0.5803, -0.6864, 0.4383, 0.8504, -0.4864, 0.2004, 0.7342, -0.5213, 0.4351, 0.3611, -0.1413, 0.9218, 0.1238, -0.4207, 0.8987, 0.1238, -0.4207, 0.8987, 0.5803, -0.6864, 0.4383, 0.7342, -0.5213, 0.4351, 0.7833, -0.5151, -0.348, 0.7742, -0.5941, -0.2184, 0.7342, -0.5213, 0.4351, 0.7742, -0.5941, -0.2184, 0.9774, -0.2107, -0.01722, 0.8379, -0.3424, 0.425, -0.297, -0.0229, 0.9546, -0.4816, 0.135, 0.8659, -0.2968, 0.06615, 0.9526, -0.7484, 0.102, 0.6554, -0.297, -0.0229, 0.9546, 0.4411, 0.02756, 0.897, -0.297, -0.0229, 0.9546, -0.2968, 0.06615, 0.9526, -0.01848, -0.04526, 0.9988, 0.04462, 0.7665, 0.6407, -0.7484, 0.102, 0.6554, 0.4411, 0.02756, 0.897, 0.6887, 0.4853, 0.5388, 0.04462, 0.7665, 0.6407, 0.8401, 0.4463, 0.3083, 0.8401, 0.4463, 0.3083, 0.04462, 0.7665, 0.6407, 0.4411, 0.02756, 0.897, 0.8831, 0.4631, 0.07493, 0.8016, 0.3326, 0.4968, 0.6887, 0.4853, 0.5388, 0.893, 0.3959, 0.214, 0.8401, 0.4463, 0.3083, 0.5962, 0.1869, 0.7808, 0.8831, 0.4631, 0.07493, 0.8401, 0.4463, 0.3083, 0.893, 0.3959, 0.214, 0.5962, 0.1869, 0.7808, 0.3611, -0.1413, 0.9218, 0.8379, -0.3424, 0.425, 0.7894, 0.08661, -0.6078, 0.8637, 0.4596, -0.2069, 0.893, 0.3959, 0.214, -0.1242, -0.4353, -0.8917, 0.5155, -0.5413, -0.6643, 0.6139, -0.3891, -0.6868, 0.5155, -0.5413, -0.6643, 0.7833, -0.5151, -0.348, 0.6139, -0.3891, -0.6868, 0.5155, -0.5413, -0.6643, 0.4347, -0.5865, -0.6835, 0.7833, -0.5151, -0.348, 0.5246, -0.2461, -0.815, 0.7894, 0.08661, -0.6078, 0.4347, -0.5865, -0.6835, 0.4347, -0.5865, -0.6835, 0.7894, 0.08661, -0.6078, 0.877, -0.3224, -0.3562, 0.6645, 0.4911, -0.5632, 0.1428, 0.6885, -0.711, -0.05428, 0.9882, 0.1432, 0.273, 0.07913, -0.9588, 0.6419, 0.3428, -0.6859, 0.5246, -0.2461, -0.815, 0.5246, -0.2461, -0.815, 0.6419, 0.3428, -0.6859, 0.7894, 0.08661, -0.6078, 0.6645, 0.4911, -0.5632, 0.8831, 0.4631, 0.07493, 0.8637, 0.4596, -0.2069, 0.6419, 0.3428, -0.6859, 0.6645, 0.4911, -0.5632, 0.8637, 0.4596, -0.2069, 0.8637, 0.4596, -0.2069, 0.7894, 0.08661, -0.6078, 0.6419, 0.3428, -0.6859, 0.877, -0.3224, -0.3562, 0.7894, 0.08661, -0.6078, 0.9774, -0.2107, -0.01722, -0.9745, 0.2156, -0.06213, -0.9574, 0.2383, -0.1633, -0.9451, 0.2956, 0.1393, -0.9745, 0.2156, -0.06213, -0.8697, -0.1017, -0.4829, -0.9574, 0.2383, -0.1633])] * 3)])

# ---- objects
ob_light = bpy.data.objects.new('Light', light_light)
ob_camera = bpy.data.objects.new('Camera', cam_camera)
ob_sm_mineral_1 = bpy.data.objects.new('SM_Mineral_1', me_sm_mineral_1)

# ---- transforms, parenting, visibility, modifiers, constraints
ob_light.location = (4.076, 1.005, 5.904)
ob_light.rotation_euler = (0.6503, 0.05522, 1.866)
ob_light.lock_rotations_4d = False
ob_light.empty_display_type = 'ARROWS'
ob_light.color = (0.0, 0.0, 0.0, 0.0)
ob_light.lineart.crease_threshold = 0.0
ob_camera.location = (7.359, -6.926, 4.958)
ob_camera.rotation_euler = (1.109, 0.0, 0.8149)
ob_camera.lock_rotations_4d = False
ob_camera.empty_display_type = 'ARROWS'
ob_camera.color = (0.0, 0.0, 0.0, 0.0)
ob_camera.display_type = 'WIRE'
ob_camera.lineart.crease_threshold = 0.0
ob_sm_mineral_1.location = (0.0, 0.0, 0.0)
ob_sm_mineral_1.rotation_euler = (1.571, -0.0, 0.0)
ob_sm_mineral_1.color = (0.8, 0.8, 0.8, 1.0)

# ---- collection membership
col_collection.objects.link(ob_light)
col_collection.objects.link(ob_camera)
col_collection.objects.link(ob_sm_mineral_1)

# ---- scene / render settings (as saved in the file)
scene.camera = ob_camera
scene.frame_start = 1; scene.frame_end = 250; scene.frame_set(1)
scene.render.engine = 'BLENDER_EEVEE_NEXT'
scene.cycles.sampling_pattern = 'TABULATED_SOBOL'
scene.eevee.ray_tracing_options.trace_max_roughness = 0.0
bpy.context.view_layer.update()
